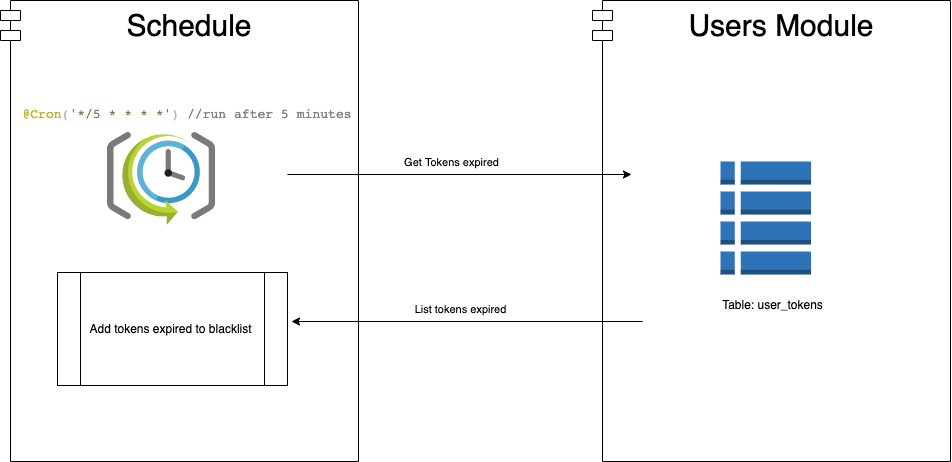

The diagram above was exported from draw.io. Its source (the exported page's mxGraphModel, read from the mxfile embedded in the PNG):
<mxGraphModel dx="704" dy="1084" grid="0" gridSize="10" guides="1" tooltips="1" connect="1" arrows="1" fold="1" page="0" pageScale="1" pageWidth="850" pageHeight="1100" math="0" shadow="1">
  <root>
    <mxCell id="0" />
    <mxCell id="1" parent="0" />
    <mxCell id="103" value="Users Module" style="shape=module;align=left;spacingLeft=20;align=center;verticalAlign=top;fontSize=30;" vertex="1" parent="1">
      <mxGeometry x="1450" y="168" width="358" height="461" as="geometry" />
    </mxCell>
    <mxCell id="56" value="Schedule" style="shape=module;align=left;spacingLeft=20;align=center;verticalAlign=top;fontSize=30;" parent="1" vertex="1">
      <mxGeometry x="858" y="168" width="358" height="461" as="geometry" />
    </mxCell>
    <mxCell id="9" style="edgeStyle=none;html=1;exitX=0.5;exitY=1;exitDx=0;exitDy=0;entryX=0.5;entryY=0;entryDx=0;entryDy=0;rounded=1;strokeColor=#FF9999;" parent="1" edge="1">
      <mxGeometry relative="1" as="geometry">
        <mxPoint x="425" y="160" as="targetPoint" />
      </mxGeometry>
    </mxCell>
    <mxCell id="99" value="" style="sketch=0;aspect=fixed;html=1;points=[];align=center;image;fontSize=12;image=img/lib/mscae/SchedulerJobCollection.svg;" vertex="1" parent="1">
      <mxGeometry x="965" y="300" width="108.14" height="93" as="geometry" />
    </mxCell>
    <mxCell id="100" value="&lt;pre style=&quot;color: rgb(169, 183, 198); font-family: &amp;quot;JetBrains Mono&amp;quot;, monospace; font-size: 9.8pt;&quot;&gt;&lt;span style=&quot;color:#bbb529;&quot;&gt;@Cron&lt;/span&gt;(&lt;span style=&quot;color:#6a8759;&quot;&gt;'*/5 * * * *'&lt;/span&gt;) &lt;span style=&quot;color:#808080;&quot;&gt;//run after 5 minutes&lt;/span&gt;&lt;/pre&gt;" style="text;html=1;strokeColor=none;fillColor=none;align=center;verticalAlign=middle;whiteSpace=wrap;rounded=0;labelBackgroundColor=none;" vertex="1" parent="1">
      <mxGeometry x="888" y="274" width="313.93" height="13" as="geometry" />
    </mxCell>
    <mxCell id="104" value="" style="endArrow=classic;html=1;rounded=0;" edge="1" parent="1">
      <mxGeometry relative="1" as="geometry">
        <mxPoint x="1145" y="342" as="sourcePoint" />
        <mxPoint x="1489" y="342" as="targetPoint" />
      </mxGeometry>
    </mxCell>
    <mxCell id="105" value="Get Tokens expired" style="edgeLabel;resizable=0;html=1;align=center;verticalAlign=middle;labelBackgroundColor=none;" connectable="0" vertex="1" parent="104">
      <mxGeometry relative="1" as="geometry">
        <mxPoint x="-8" y="-13" as="offset" />
      </mxGeometry>
    </mxCell>
    <mxCell id="106" value="" style="endArrow=classic;html=1;rounded=0;" edge="1" parent="1">
      <mxGeometry relative="1" as="geometry">
        <mxPoint x="1500" y="489" as="sourcePoint" />
        <mxPoint x="1149" y="489" as="targetPoint" />
      </mxGeometry>
    </mxCell>
    <mxCell id="107" value="List tokens expired" style="edgeLabel;resizable=0;html=1;align=center;verticalAlign=middle;labelBackgroundColor=none;" connectable="0" vertex="1" parent="106">
      <mxGeometry relative="1" as="geometry">
        <mxPoint x="-8" y="-13" as="offset" />
      </mxGeometry>
    </mxCell>
    <mxCell id="110" value="Add tokens expired to blacklist" style="shape=process;whiteSpace=wrap;html=1;backgroundOutline=1;labelBackgroundColor=none;" vertex="1" parent="1">
      <mxGeometry x="915" y="440" width="230" height="113" as="geometry" />
    </mxCell>
    <mxCell id="122" value="" style="group" vertex="1" connectable="0" parent="1">
      <mxGeometry x="1570.996666666667" y="329" width="119" height="157" as="geometry" />
    </mxCell>
    <mxCell id="94" value="" style="outlineConnect=0;dashed=0;verticalLabelPosition=bottom;verticalAlign=top;align=center;html=1;shape=mxgraph.aws3.table;fillColor=#2E73B8;gradientColor=none;" vertex="1" parent="122">
      <mxGeometry x="7.003333333333103" width="90.5" height="113" as="geometry" />
    </mxCell>
    <mxCell id="95" value="Table: user_tokens" style="text;html=1;resizable=0;autosize=1;align=center;verticalAlign=middle;points=[];fillColor=none;strokeColor=none;rounded=0;" vertex="1" parent="122">
      <mxGeometry y="130" width="119" height="27" as="geometry" />
    </mxCell>
  </root>
</mxGraphModel>